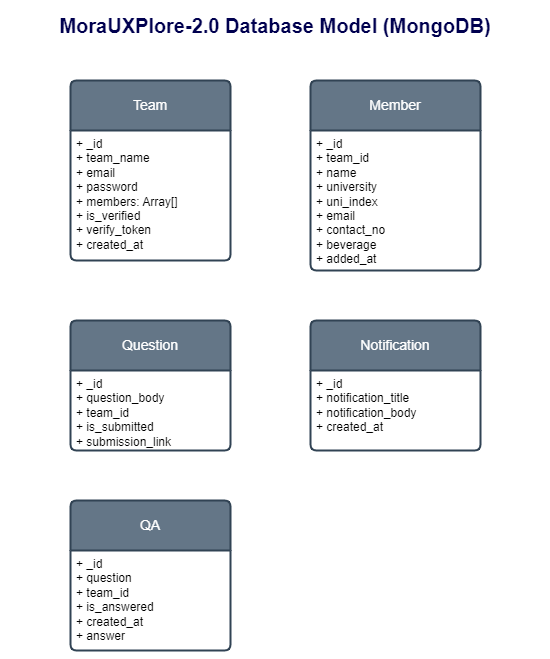

The diagram above was exported from draw.io. Its source (the exported page's mxGraphModel, read from the mxfile embedded in the PNG):
<mxGraphModel dx="875" dy="474" grid="1" gridSize="10" guides="1" tooltips="1" connect="1" arrows="1" fold="1" page="1" pageScale="1" pageWidth="850" pageHeight="1100" math="0" shadow="0" extFonts="Permanent Marker^https://fonts.googleapis.com/css?family=Permanent+Marker">
  <root>
    <mxCell id="0" />
    <mxCell id="1" parent="0" />
    <mxCell id="S8PtB6M4644WuxJRAGxw-14" value="Team" style="swimlane;childLayout=stackLayout;horizontal=1;startSize=50;horizontalStack=0;rounded=1;fontSize=14;fontStyle=0;strokeWidth=2;resizeParent=0;resizeLast=1;shadow=0;dashed=0;align=center;arcSize=4;whiteSpace=wrap;html=1;fillColor=#647687;strokeColor=#314354;fontColor=#ffffff;" vertex="1" parent="1">
      <mxGeometry x="190" y="120" width="160" height="180" as="geometry" />
    </mxCell>
    <mxCell id="S8PtB6M4644WuxJRAGxw-15" value="+ _id&lt;br&gt;+ team_name&lt;br&gt;+ email&lt;br&gt;+ password&lt;br&gt;+ members: Array[]&lt;br&gt;+ is_verified&lt;br&gt;+ verify_token&lt;br&gt;+ created_at" style="align=left;strokeColor=none;fillColor=none;spacingLeft=4;fontSize=12;verticalAlign=top;resizable=0;rotatable=0;part=1;html=1;" vertex="1" parent="S8PtB6M4644WuxJRAGxw-14">
      <mxGeometry y="50" width="160" height="130" as="geometry" />
    </mxCell>
    <mxCell id="S8PtB6M4644WuxJRAGxw-17" style="edgeStyle=orthogonalEdgeStyle;rounded=0;orthogonalLoop=1;jettySize=auto;html=1;exitX=0.5;exitY=1;exitDx=0;exitDy=0;" edge="1" parent="S8PtB6M4644WuxJRAGxw-14" source="S8PtB6M4644WuxJRAGxw-15" target="S8PtB6M4644WuxJRAGxw-15">
      <mxGeometry relative="1" as="geometry" />
    </mxCell>
    <mxCell id="S8PtB6M4644WuxJRAGxw-18" value="Member" style="swimlane;childLayout=stackLayout;horizontal=1;startSize=50;horizontalStack=0;rounded=1;fontSize=14;fontStyle=0;strokeWidth=2;resizeParent=0;resizeLast=1;shadow=0;dashed=0;align=center;arcSize=4;whiteSpace=wrap;html=1;fillColor=#647687;fontColor=#ffffff;strokeColor=#314354;" vertex="1" parent="1">
      <mxGeometry x="430" y="120" width="170" height="190" as="geometry" />
    </mxCell>
    <mxCell id="S8PtB6M4644WuxJRAGxw-19" value="+ _id&lt;br&gt;+ team_id&lt;br&gt;+ name&lt;br&gt;+ university&lt;br&gt;+ uni_index&lt;br&gt;+ email&lt;br&gt;+ contact_no&lt;br&gt;+ beverage&lt;br&gt;+ added_at" style="align=left;strokeColor=none;fillColor=none;spacingLeft=4;fontSize=12;verticalAlign=top;resizable=0;rotatable=0;part=1;html=1;" vertex="1" parent="S8PtB6M4644WuxJRAGxw-18">
      <mxGeometry y="50" width="170" height="140" as="geometry" />
    </mxCell>
    <mxCell id="S8PtB6M4644WuxJRAGxw-20" style="edgeStyle=orthogonalEdgeStyle;rounded=0;orthogonalLoop=1;jettySize=auto;html=1;exitX=0.5;exitY=1;exitDx=0;exitDy=0;" edge="1" parent="S8PtB6M4644WuxJRAGxw-18" source="S8PtB6M4644WuxJRAGxw-19" target="S8PtB6M4644WuxJRAGxw-19">
      <mxGeometry relative="1" as="geometry" />
    </mxCell>
    <mxCell id="S8PtB6M4644WuxJRAGxw-21" value="Question" style="swimlane;childLayout=stackLayout;horizontal=1;startSize=50;horizontalStack=0;rounded=1;fontSize=14;fontStyle=0;strokeWidth=2;resizeParent=0;resizeLast=1;shadow=0;dashed=0;align=center;arcSize=4;whiteSpace=wrap;html=1;fillColor=#647687;fontColor=#ffffff;strokeColor=#314354;" vertex="1" parent="1">
      <mxGeometry x="190" y="360" width="160" height="130" as="geometry" />
    </mxCell>
    <mxCell id="S8PtB6M4644WuxJRAGxw-22" value="+ _id&lt;br&gt;+ question_body&lt;br&gt;+ team_id&lt;br&gt;+ is_submitted&lt;br&gt;+ submission_link" style="align=left;strokeColor=none;fillColor=none;spacingLeft=4;fontSize=12;verticalAlign=top;resizable=0;rotatable=0;part=1;html=1;" vertex="1" parent="S8PtB6M4644WuxJRAGxw-21">
      <mxGeometry y="50" width="160" height="80" as="geometry" />
    </mxCell>
    <mxCell id="S8PtB6M4644WuxJRAGxw-23" style="edgeStyle=orthogonalEdgeStyle;rounded=0;orthogonalLoop=1;jettySize=auto;html=1;exitX=0.5;exitY=1;exitDx=0;exitDy=0;" edge="1" parent="S8PtB6M4644WuxJRAGxw-21" source="S8PtB6M4644WuxJRAGxw-22" target="S8PtB6M4644WuxJRAGxw-22">
      <mxGeometry relative="1" as="geometry" />
    </mxCell>
    <mxCell id="S8PtB6M4644WuxJRAGxw-24" value="Notification" style="swimlane;childLayout=stackLayout;horizontal=1;startSize=50;horizontalStack=0;rounded=1;fontSize=14;fontStyle=0;strokeWidth=2;resizeParent=0;resizeLast=1;shadow=0;dashed=0;align=center;arcSize=4;whiteSpace=wrap;html=1;fillColor=#647687;fontColor=#ffffff;strokeColor=#314354;" vertex="1" parent="1">
      <mxGeometry x="430" y="360" width="170" height="130" as="geometry" />
    </mxCell>
    <mxCell id="S8PtB6M4644WuxJRAGxw-25" value="+ _id&lt;br&gt;+ notification_title&lt;br&gt;+ notification_body&lt;br&gt;+ created_at" style="align=left;strokeColor=none;fillColor=none;spacingLeft=4;fontSize=12;verticalAlign=top;resizable=0;rotatable=0;part=1;html=1;" vertex="1" parent="S8PtB6M4644WuxJRAGxw-24">
      <mxGeometry y="50" width="170" height="80" as="geometry" />
    </mxCell>
    <mxCell id="S8PtB6M4644WuxJRAGxw-26" style="edgeStyle=orthogonalEdgeStyle;rounded=0;orthogonalLoop=1;jettySize=auto;html=1;exitX=0.5;exitY=1;exitDx=0;exitDy=0;" edge="1" parent="S8PtB6M4644WuxJRAGxw-24" source="S8PtB6M4644WuxJRAGxw-25" target="S8PtB6M4644WuxJRAGxw-25">
      <mxGeometry relative="1" as="geometry" />
    </mxCell>
    <mxCell id="S8PtB6M4644WuxJRAGxw-27" value="QA" style="swimlane;childLayout=stackLayout;horizontal=1;startSize=50;horizontalStack=0;rounded=1;fontSize=14;fontStyle=0;strokeWidth=2;resizeParent=0;resizeLast=1;shadow=0;dashed=0;align=center;arcSize=4;whiteSpace=wrap;html=1;fillColor=#647687;fontColor=#ffffff;strokeColor=#314354;" vertex="1" parent="1">
      <mxGeometry x="190" y="540" width="160" height="150" as="geometry" />
    </mxCell>
    <mxCell id="S8PtB6M4644WuxJRAGxw-28" value="+ _id&lt;br&gt;+ question&lt;br&gt;+ team_id&lt;br&gt;+ is_answered&lt;br&gt;+ created_at&lt;br&gt;+ answer" style="align=left;strokeColor=none;fillColor=none;spacingLeft=4;fontSize=12;verticalAlign=top;resizable=0;rotatable=0;part=1;html=1;" vertex="1" parent="S8PtB6M4644WuxJRAGxw-27">
      <mxGeometry y="50" width="160" height="100" as="geometry" />
    </mxCell>
    <mxCell id="S8PtB6M4644WuxJRAGxw-29" style="edgeStyle=orthogonalEdgeStyle;rounded=0;orthogonalLoop=1;jettySize=auto;html=1;exitX=0.5;exitY=1;exitDx=0;exitDy=0;" edge="1" parent="S8PtB6M4644WuxJRAGxw-27" source="S8PtB6M4644WuxJRAGxw-28" target="S8PtB6M4644WuxJRAGxw-28">
      <mxGeometry relative="1" as="geometry" />
    </mxCell>
    <mxCell id="S8PtB6M4644WuxJRAGxw-30" value="&lt;b&gt;&lt;font color=&quot;#00004f&quot; style=&quot;font-size: 20px;&quot;&gt;MoraUXPlore-2.0 Database Model (MongoDB)&lt;/font&gt;&lt;/b&gt;" style="text;html=1;strokeColor=none;fillColor=none;align=center;verticalAlign=middle;whiteSpace=wrap;rounded=0;" vertex="1" parent="1">
      <mxGeometry x="120" y="40" width="550" height="50" as="geometry" />
    </mxCell>
  </root>
</mxGraphModel>